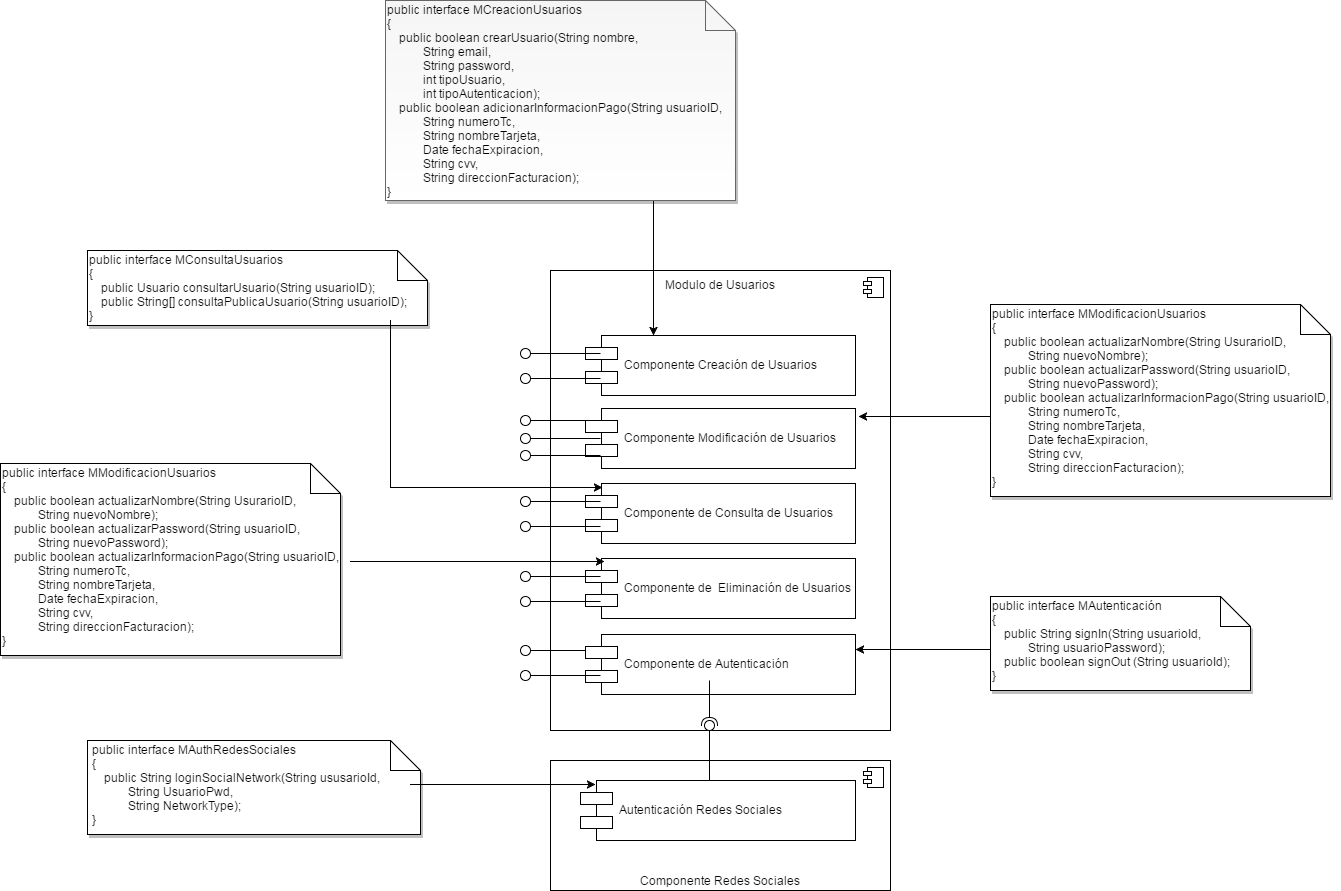

The diagram above was exported from draw.io. Its source (the exported page's mxGraphModel, read from the mxfile embedded in the PNG):
<mxGraphModel dx="1938" dy="1648" grid="1" gridSize="10" guides="1" tooltips="1" connect="1" arrows="1" fold="1" page="1" pageScale="1" pageWidth="826" pageHeight="1169" math="0" shadow="0">
  <root>
    <mxCell id="0" />
    <mxCell id="1" parent="0" />
    <mxCell id="2e7eb416e6008c89-4" value="" style="shape=note;whiteSpace=wrap;html=1;shadow=1;fillColor=#ffffff;gradientColor=#ffffff;" vertex="1" parent="1">
      <mxGeometry x="490" y="64" width="340" height="192" as="geometry" />
    </mxCell>
    <mxCell id="3acd9a5ff5bf76d4-2" value="Modulo de Usuarios" style="html=1;verticalAlign=top;" vertex="1" parent="1">
      <mxGeometry x="50" y="30" width="340" height="460" as="geometry" />
    </mxCell>
    <mxCell id="3acd9a5ff5bf76d4-11" value="" style="shape=lollipop;direction=north;html=1;" vertex="1" parent="3acd9a5ff5bf76d4-2">
      <mxGeometry x="-30" y="375" width="80" height="10" as="geometry" />
    </mxCell>
    <mxCell id="3acd9a5ff5bf76d4-3" value="" style="shape=component;jettyWidth=8;jettyHeight=4;" vertex="1" parent="3acd9a5ff5bf76d4-2">
      <mxGeometry x="1" width="20" height="20" relative="1" as="geometry">
        <mxPoint x="-27" y="7" as="offset" />
      </mxGeometry>
    </mxCell>
    <mxCell id="3acd9a5ff5bf76d4-5" value="Componente Modificación de Usuarios" style="shape=component;align=left;spacingLeft=36;" vertex="1" parent="3acd9a5ff5bf76d4-2">
      <mxGeometry x="35" y="138" width="270" height="60" as="geometry" />
    </mxCell>
    <mxCell id="3acd9a5ff5bf76d4-6" value="Componente de Consulta de Usuarios" style="shape=component;align=left;spacingLeft=36;" vertex="1" parent="3acd9a5ff5bf76d4-2">
      <mxGeometry x="35" y="213" width="270" height="60" as="geometry" />
    </mxCell>
    <mxCell id="3acd9a5ff5bf76d4-8" value="Componente de  Eliminación de Usuarios" style="shape=component;align=left;spacingLeft=36;" vertex="1" parent="3acd9a5ff5bf76d4-2">
      <mxGeometry x="35" y="288" width="270" height="60" as="geometry" />
    </mxCell>
    <mxCell id="3acd9a5ff5bf76d4-10" value="Componente de Autenticación" style="shape=component;align=left;spacingLeft=36;" vertex="1" parent="3acd9a5ff5bf76d4-2">
      <mxGeometry x="35" y="364" width="270" height="60" as="geometry" />
    </mxCell>
    <mxCell id="3acd9a5ff5bf76d4-29" value="" style="shape=requires;direction=west;html=1;" vertex="1" parent="3acd9a5ff5bf76d4-2">
      <mxGeometry x="148" y="410" width="22" height="50" as="geometry" />
    </mxCell>
    <mxCell id="3acd9a5ff5bf76d4-33" value="" style="shape=lollipop;direction=north;html=1;" vertex="1" parent="3acd9a5ff5bf76d4-2">
      <mxGeometry x="-30" y="226" width="80" height="10" as="geometry" />
    </mxCell>
    <mxCell id="3acd9a5ff5bf76d4-34" value="" style="shape=lollipop;direction=north;html=1;" vertex="1" parent="3acd9a5ff5bf76d4-2">
      <mxGeometry x="-30" y="251" width="80" height="10" as="geometry" />
    </mxCell>
    <mxCell id="3acd9a5ff5bf76d4-1" value="Componente Creación de Usuarios" style="shape=component;align=left;spacingLeft=36;" vertex="1" parent="3acd9a5ff5bf76d4-2">
      <mxGeometry x="35" y="65" width="270" height="60" as="geometry" />
    </mxCell>
    <mxCell id="3acd9a5ff5bf76d4-23" value="" style="shape=lollipop;direction=north;html=1;" vertex="1" parent="1">
      <mxGeometry x="20" y="430" width="80" height="10" as="geometry" />
    </mxCell>
    <mxCell id="3acd9a5ff5bf76d4-24" value="Componente Redes Sociales" style="html=1;verticalAlign=bottom;" vertex="1" parent="1">
      <mxGeometry x="50" y="520" width="340" height="130" as="geometry" />
    </mxCell>
    <mxCell id="3acd9a5ff5bf76d4-25" value="" style="shape=component;jettyWidth=8;jettyHeight=4;" vertex="1" parent="3acd9a5ff5bf76d4-24">
      <mxGeometry x="1" width="20" height="20" relative="1" as="geometry">
        <mxPoint x="-27" y="7" as="offset" />
      </mxGeometry>
    </mxCell>
    <mxCell id="3acd9a5ff5bf76d4-26" value="Autenticación Redes Sociales" style="shape=component;align=left;spacingLeft=36;" vertex="1" parent="3acd9a5ff5bf76d4-24">
      <mxGeometry x="30" y="20" width="275" height="60" as="geometry" />
    </mxCell>
    <mxCell id="3acd9a5ff5bf76d4-30" value="" style="shape=lollipop;direction=east;html=1;" vertex="1" parent="1">
      <mxGeometry x="204" y="480" width="10" height="60" as="geometry" />
    </mxCell>
    <mxCell id="3acd9a5ff5bf76d4-31" value="" style="shape=lollipop;direction=north;html=1;" vertex="1" parent="1">
      <mxGeometry x="20" y="331" width="80" height="10" as="geometry" />
    </mxCell>
    <mxCell id="3acd9a5ff5bf76d4-32" value="" style="shape=lollipop;direction=north;html=1;" vertex="1" parent="1">
      <mxGeometry x="20" y="356" width="80" height="10" as="geometry" />
    </mxCell>
    <mxCell id="3acd9a5ff5bf76d4-35" value="" style="shape=lollipop;direction=north;html=1;" vertex="1" parent="1">
      <mxGeometry x="20" y="175" width="80" height="10" as="geometry" />
    </mxCell>
    <mxCell id="3acd9a5ff5bf76d4-36" value="" style="shape=lollipop;direction=north;html=1;" vertex="1" parent="1">
      <mxGeometry x="20" y="210" width="80" height="10" as="geometry" />
    </mxCell>
    <mxCell id="3acd9a5ff5bf76d4-37" value="" style="shape=lollipop;direction=north;html=1;" vertex="1" parent="1">
      <mxGeometry x="20" y="193" width="80" height="10" as="geometry" />
    </mxCell>
    <mxCell id="3acd9a5ff5bf76d4-38" value="" style="shape=lollipop;direction=north;html=1;" vertex="1" parent="1">
      <mxGeometry x="20" y="108" width="80" height="10" as="geometry" />
    </mxCell>
    <mxCell id="3acd9a5ff5bf76d4-39" value="" style="shape=lollipop;direction=north;html=1;" vertex="1" parent="1">
      <mxGeometry x="20" y="133" width="80" height="10" as="geometry" />
    </mxCell>
    <mxCell id="4d8ef8ee262c920a-2" style="edgeStyle=orthogonalEdgeStyle;rounded=0;html=1;entryX=0.25;entryY=0;jettySize=auto;orthogonalLoop=1;" edge="1" parent="1" source="4d8ef8ee262c920a-1" target="3acd9a5ff5bf76d4-1">
      <mxGeometry relative="1" as="geometry">
        <Array as="points">
          <mxPoint x="153" y="-20" />
          <mxPoint x="153" y="-20" />
        </Array>
      </mxGeometry>
    </mxCell>
    <mxCell id="4d8ef8ee262c920a-1" value="&lt;div style=&quot;text-align: left&quot;&gt;&lt;br&gt;&lt;/div&gt;" style="shape=note;whiteSpace=wrap;html=1;fontSize=4;fillColor=#f5f5f5;strokeColor=#666666;shadow=1;gradientColor=#ffffff;" vertex="1" parent="1">
      <mxGeometry x="-115" y="-240" width="350" height="200" as="geometry" />
    </mxCell>
    <mxCell id="2e7eb416e6008c89-1" value="&lt;div&gt;public interface MCreacionUsuarios&amp;nbsp;&lt;/div&gt;&lt;div&gt;{&lt;/div&gt;&lt;div&gt;&amp;nbsp; &amp;nbsp; public boolean crearUsuario(String nombre,&lt;/div&gt;&lt;div&gt;&amp;nbsp; &amp;nbsp; &amp;nbsp; &amp;nbsp; &amp;nbsp; &amp;nbsp; String email,&lt;/div&gt;&lt;div&gt;&amp;nbsp; &amp;nbsp; &amp;nbsp; &amp;nbsp; &amp;nbsp; &amp;nbsp; String password,&lt;/div&gt;&lt;div&gt;&amp;nbsp; &amp;nbsp; &amp;nbsp; &amp;nbsp; &amp;nbsp; &amp;nbsp; int tipoUsuario,&lt;/div&gt;&lt;div&gt;&amp;nbsp; &amp;nbsp; &amp;nbsp; &amp;nbsp; &amp;nbsp; &amp;nbsp; int tipoAutenticacion);&lt;/div&gt;&lt;div&gt;&amp;nbsp; &amp;nbsp; public boolean adicionarInformacionPago(String usuarioID,&lt;/div&gt;&lt;div&gt;&amp;nbsp; &amp;nbsp; &amp;nbsp; &amp;nbsp; &amp;nbsp; &amp;nbsp; String numeroTc,&lt;/div&gt;&lt;div&gt;&amp;nbsp; &amp;nbsp; &amp;nbsp; &amp;nbsp; &amp;nbsp; &amp;nbsp; String nombreTarjeta,&lt;/div&gt;&lt;div&gt;&amp;nbsp; &amp;nbsp; &amp;nbsp; &amp;nbsp; &amp;nbsp; &amp;nbsp; Date fechaExpiracion,&lt;/div&gt;&lt;div&gt;&amp;nbsp; &amp;nbsp; &amp;nbsp; &amp;nbsp; &amp;nbsp; &amp;nbsp; String cvv,&lt;/div&gt;&lt;div&gt;&amp;nbsp; &amp;nbsp; &amp;nbsp; &amp;nbsp; &amp;nbsp; &amp;nbsp; String direccionFacturacion);&lt;/div&gt;&lt;div&gt;}&lt;/div&gt;" style="text;html=1;resizable=0;autosize=1;align=left;verticalAlign=top;spacingTop=-4;points=[];" vertex="1" parent="1">
      <mxGeometry x="-115" y="-240" width="350" height="200" as="geometry" />
    </mxCell>
    <mxCell id="2e7eb416e6008c89-2" value="&lt;div&gt;public interface MModificacionUsuarios&amp;nbsp;&lt;/div&gt;&lt;div&gt;{&lt;/div&gt;&lt;div&gt;&amp;nbsp; &amp;nbsp; public boolean actualizarNombre(String UsurarioID,&amp;nbsp;&lt;/div&gt;&lt;div&gt;&amp;nbsp; &amp;nbsp; &amp;nbsp; &amp;nbsp; &amp;nbsp; &amp;nbsp; String nuevoNombre);&lt;/div&gt;&lt;div&gt;&amp;nbsp; &amp;nbsp; public boolean actualizarPassword(String usuarioID,&lt;/div&gt;&lt;div&gt;&amp;nbsp; &amp;nbsp; &amp;nbsp; &amp;nbsp; &amp;nbsp; &amp;nbsp; String nuevoPassword);&lt;/div&gt;&lt;div&gt;&amp;nbsp; &amp;nbsp; public boolean actualizarInformacionPago(String usuarioID,&lt;/div&gt;&lt;div&gt;&amp;nbsp; &amp;nbsp; &amp;nbsp; &amp;nbsp; &amp;nbsp; &amp;nbsp; String numeroTc,&lt;/div&gt;&lt;div&gt;&amp;nbsp; &amp;nbsp; &amp;nbsp; &amp;nbsp; &amp;nbsp; &amp;nbsp; String nombreTarjeta,&lt;/div&gt;&lt;div&gt;&amp;nbsp; &amp;nbsp; &amp;nbsp; &amp;nbsp; &amp;nbsp; &amp;nbsp; Date fechaExpiracion,&lt;/div&gt;&lt;div&gt;&amp;nbsp; &amp;nbsp; &amp;nbsp; &amp;nbsp; &amp;nbsp; &amp;nbsp; String cvv,&lt;/div&gt;&lt;div&gt;&amp;nbsp; &amp;nbsp; &amp;nbsp; &amp;nbsp; &amp;nbsp; &amp;nbsp; String direccionFacturacion);&lt;/div&gt;&lt;div&gt;}&lt;/div&gt;" style="text;html=1;resizable=0;autosize=1;align=left;verticalAlign=top;spacingTop=-4;points=[];" vertex="1" parent="1">
      <mxGeometry x="490" y="64" width="350" height="180" as="geometry" />
    </mxCell>
    <mxCell id="2e7eb416e6008c89-3" style="edgeStyle=orthogonalEdgeStyle;rounded=0;html=1;entryX=1.011;entryY=0.133;entryPerimeter=0;jettySize=auto;orthogonalLoop=1;exitX=0;exitY=0.578;exitPerimeter=0;" edge="1" parent="1" source="2e7eb416e6008c89-2" target="3acd9a5ff5bf76d4-5">
      <mxGeometry relative="1" as="geometry">
        <Array as="points">
          <mxPoint x="490" y="176" />
        </Array>
      </mxGeometry>
    </mxCell>
    <mxCell id="2e7eb416e6008c89-5" value="" style="shape=note;whiteSpace=wrap;html=1;shadow=1;fillColor=#ffffff;gradientColor=#ffffff;" vertex="1" parent="1">
      <mxGeometry x="-413" y="10" width="340" height="75" as="geometry" />
    </mxCell>
    <mxCell id="2e7eb416e6008c89-6" value="&lt;div&gt;public interface MConsultaUsuarios&amp;nbsp;&lt;/div&gt;&lt;div&gt;{&lt;/div&gt;&lt;div&gt;&amp;nbsp; &amp;nbsp; public Usuario consultarUsuario(String usuarioID);&lt;/div&gt;&lt;div&gt;&amp;nbsp; &amp;nbsp; public String[] consultaPublicaUsuario(String usuarioID);&lt;/div&gt;&lt;div&gt;}&lt;/div&gt;" style="text;html=1;resizable=0;autosize=1;align=left;verticalAlign=top;spacingTop=-4;points=[];" vertex="1" parent="1">
      <mxGeometry x="-413" y="10" width="330" height="70" as="geometry" />
    </mxCell>
    <mxCell id="2e7eb416e6008c89-7" style="edgeStyle=orthogonalEdgeStyle;rounded=0;html=1;entryX=0.063;entryY=0.067;entryPerimeter=0;jettySize=auto;orthogonalLoop=1;" edge="1" parent="1" source="2e7eb416e6008c89-6" target="3acd9a5ff5bf76d4-6">
      <mxGeometry relative="1" as="geometry">
        <Array as="points">
          <mxPoint x="-110" y="247" />
        </Array>
      </mxGeometry>
    </mxCell>
    <mxCell id="2e7eb416e6008c89-8" style="edgeStyle=orthogonalEdgeStyle;rounded=0;html=1;exitX=0.5;exitY=1;entryX=0.5;entryY=1;jettySize=auto;orthogonalLoop=1;" edge="1" parent="1" source="2e7eb416e6008c89-5" target="2e7eb416e6008c89-5">
      <mxGeometry relative="1" as="geometry" />
    </mxCell>
    <mxCell id="2e7eb416e6008c89-10" value="" style="shape=note;whiteSpace=wrap;html=1;shadow=1;fillColor=#ffffff;gradientColor=#ffffff;" vertex="1" parent="1">
      <mxGeometry x="-500" y="223" width="340" height="192" as="geometry" />
    </mxCell>
    <mxCell id="2e7eb416e6008c89-11" value="&lt;div&gt;public interface MModificacionUsuarios&amp;nbsp;&lt;/div&gt;&lt;div&gt;{&lt;/div&gt;&lt;div&gt;&amp;nbsp; &amp;nbsp; public boolean actualizarNombre(String UsurarioID,&amp;nbsp;&lt;/div&gt;&lt;div&gt;&amp;nbsp; &amp;nbsp; &amp;nbsp; &amp;nbsp; &amp;nbsp; &amp;nbsp; String nuevoNombre);&lt;/div&gt;&lt;div&gt;&amp;nbsp; &amp;nbsp; public boolean actualizarPassword(String usuarioID,&lt;/div&gt;&lt;div&gt;&amp;nbsp; &amp;nbsp; &amp;nbsp; &amp;nbsp; &amp;nbsp; &amp;nbsp; String nuevoPassword);&lt;/div&gt;&lt;div&gt;&amp;nbsp; &amp;nbsp; public boolean actualizarInformacionPago(String usuarioID,&lt;/div&gt;&lt;div&gt;&amp;nbsp; &amp;nbsp; &amp;nbsp; &amp;nbsp; &amp;nbsp; &amp;nbsp; String numeroTc,&lt;/div&gt;&lt;div&gt;&amp;nbsp; &amp;nbsp; &amp;nbsp; &amp;nbsp; &amp;nbsp; &amp;nbsp; String nombreTarjeta,&lt;/div&gt;&lt;div&gt;&amp;nbsp; &amp;nbsp; &amp;nbsp; &amp;nbsp; &amp;nbsp; &amp;nbsp; Date fechaExpiracion,&lt;/div&gt;&lt;div&gt;&amp;nbsp; &amp;nbsp; &amp;nbsp; &amp;nbsp; &amp;nbsp; &amp;nbsp; String cvv,&lt;/div&gt;&lt;div&gt;&amp;nbsp; &amp;nbsp; &amp;nbsp; &amp;nbsp; &amp;nbsp; &amp;nbsp; String direccionFacturacion);&lt;/div&gt;&lt;div&gt;}&lt;/div&gt;" style="text;html=1;resizable=0;autosize=1;align=left;verticalAlign=top;spacingTop=-4;points=[];" vertex="1" parent="1">
      <mxGeometry x="-500" y="223" width="350" height="180" as="geometry" />
    </mxCell>
    <mxCell id="2e7eb416e6008c89-12" style="edgeStyle=orthogonalEdgeStyle;rounded=0;html=1;entryX=0.07;entryY=0.05;entryPerimeter=0;jettySize=auto;orthogonalLoop=1;" edge="1" parent="1" source="2e7eb416e6008c89-11" target="3acd9a5ff5bf76d4-8">
      <mxGeometry relative="1" as="geometry">
        <Array as="points">
          <mxPoint x="-80" y="321" />
          <mxPoint x="-80" y="321" />
        </Array>
      </mxGeometry>
    </mxCell>
    <mxCell id="2e7eb416e6008c89-9" value="" style="shape=note;whiteSpace=wrap;html=1;shadow=1;fillColor=#ffffff;gradientColor=#ffffff;" vertex="1" parent="1">
      <mxGeometry x="490" y="356" width="260" height="94" as="geometry" />
    </mxCell>
    <mxCell id="2e7eb416e6008c89-13" value="&lt;div&gt;public interface MAutenticación&amp;nbsp;&lt;/div&gt;&lt;div&gt;{&lt;/div&gt;&lt;div&gt;&amp;nbsp; &amp;nbsp; public String signIn(String usuarioId,&amp;nbsp;&lt;/div&gt;&lt;div&gt;&amp;nbsp; &amp;nbsp; &amp;nbsp; &amp;nbsp; &amp;nbsp; &amp;nbsp; String usuarioPassword);&lt;/div&gt;&lt;div&gt;&amp;nbsp; &amp;nbsp; public boolean signOut (String usuarioId);&lt;/div&gt;&lt;div&gt;}&lt;/div&gt;" style="text;html=1;resizable=0;autosize=1;align=left;verticalAlign=top;spacingTop=-4;points=[];" vertex="1" parent="1">
      <mxGeometry x="490" y="356" width="250" height="90" as="geometry" />
    </mxCell>
    <mxCell id="2e7eb416e6008c89-14" style="edgeStyle=orthogonalEdgeStyle;rounded=0;html=1;entryX=1;entryY=0.25;jettySize=auto;orthogonalLoop=1;" edge="1" parent="1" source="2e7eb416e6008c89-13" target="3acd9a5ff5bf76d4-10">
      <mxGeometry relative="1" as="geometry">
        <Array as="points">
          <mxPoint x="460" y="409" />
          <mxPoint x="460" y="409" />
        </Array>
      </mxGeometry>
    </mxCell>
    <mxCell id="2e7eb416e6008c89-15" value="" style="shape=note;whiteSpace=wrap;html=1;shadow=1;fillColor=#ffffff;gradientColor=#ffffff;" vertex="1" parent="1">
      <mxGeometry x="-413" y="500" width="333" height="94" as="geometry" />
    </mxCell>
    <mxCell id="2e7eb416e6008c89-16" value="&lt;div&gt;public interface MAuthRedesSociales&amp;nbsp;&lt;/div&gt;&lt;div&gt;{&lt;/div&gt;&lt;div&gt;&amp;nbsp; &amp;nbsp; public String loginSocialNetwork(String ususarioId,&amp;nbsp;&lt;/div&gt;&lt;div&gt;&amp;nbsp; &amp;nbsp; &amp;nbsp; &amp;nbsp; &amp;nbsp; &amp;nbsp; String UsuarioPwd,&amp;nbsp;&lt;/div&gt;&lt;div&gt;&amp;nbsp; &amp;nbsp; &amp;nbsp; &amp;nbsp; &amp;nbsp; &amp;nbsp; String NetworkType);&lt;/div&gt;&lt;div&gt;}&lt;/div&gt;" style="text;html=1;resizable=0;autosize=1;align=left;verticalAlign=top;spacingTop=-4;points=[];" vertex="1" parent="1">
      <mxGeometry x="-410" y="500" width="310" height="90" as="geometry" />
    </mxCell>
    <mxCell id="2e7eb416e6008c89-17" style="edgeStyle=orthogonalEdgeStyle;rounded=0;html=1;entryX=0.055;entryY=0.067;entryPerimeter=0;jettySize=auto;orthogonalLoop=1;" edge="1" parent="1" target="3acd9a5ff5bf76d4-26">
      <mxGeometry relative="1" as="geometry">
        <mxPoint x="-80" y="544" as="sourcePoint" />
        <Array as="points">
          <mxPoint x="-90" y="544" />
          <mxPoint x="-90" y="544" />
        </Array>
      </mxGeometry>
    </mxCell>
  </root>
</mxGraphModel>